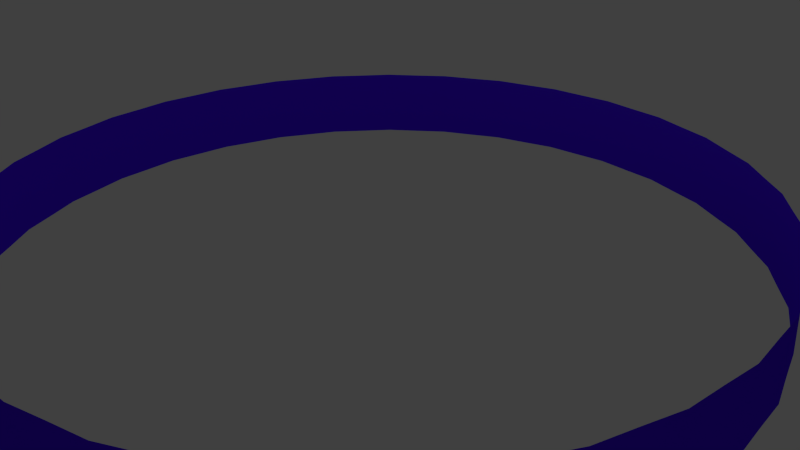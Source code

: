 # Source: ring.blend  (saved by Blender 2.76.0; exported with 4.5.12 LTS)
import bpy
from mathutils import Matrix  # noqa: F401  (used for matrix-valued properties, if any)

bpy.ops.wm.read_factory_settings(use_empty=True)
scene = bpy.context.scene
scene.name = 'Scene'

# ---- collections
col_collection_1 = bpy.data.collections.new('Collection 1'); scene.collection.children.link(col_collection_1)

# ---- materials (node trees are filled in below, after node groups)
mat_material_001 = bpy.data.materials.new('Material.001')
mat_material_001.alpha_threshold = 0.0
mat_material_001.use_transparent_shadow = False
mat_material_001.diffuse_color = (0.07607, 0.00657, 1.0, 1.0)
mat_material_001.roughness = 0.5
mat_material_001.specular_intensity = 1.0

# ---- material node trees

# ---- world
world_world = bpy.data.worlds.new('World'); scene.world = world_world
world_world.color = (0.05088, 0.05088, 0.05088)
world_world.use_sun_shadow = False
world_world.sun_shadow_jitter_overblur = 0.0
world_world.cycles.sampling_method = 'MANUAL'
world_world.cycles.sample_map_resolution = 256

# ---- cameras
cam_camera = bpy.data.cameras.new('Camera')
cam_camera.clip_end = 100.0
cam_camera.lens = 35.0
cam_camera.sensor_width = 32.0
cam_camera.sensor_height = 18.0
cam_camera.ortho_scale = 7.314
cam_camera.dof.focus_distance = 0.0
cam_camera.dof.aperture_fstop = 128.0

# ---- lights
light_lamp = bpy.data.lights.new('Lamp', 'POINT')
light_lamp.transmission_factor = 0.0
light_lamp.cutoff_distance = 30.0
light_lamp.energy = 100.0
light_lamp.shadow_buffer_clip_start = 1.001
light_lamp.shadow_soft_size = 0.1
light_lamp.shadow_maximum_resolution = 0.006
light_lamp.use_absolute_resolution = True
light_lamp.cycles.use_multiple_importance_sampling = False

# ---- meshes
me_sphere = bpy.data.meshes.new('Sphere')
me_sphere.from_pydata([(-0.2948, -0.7116, 0.6179), (2.458e-08, 0.7702, 0.6179), (0.7702, 1.331e-07, 0.6179), (-0.4279, -0.6404, 0.6179), (0.6404, -0.4279, 0.6179), (-0.6404, -0.4279, 0.6179), (-0.5446, 0.5446, 0.6179), (-2.264e-07, -0.7702, 0.6179), (-0.7116, -0.2947, 0.6179), (-0.7554, 0.1503, 0.6179), (0.7554, -0.1503, 0.6179), (-0.6404, 0.4279, 0.6179), (0.4279, -0.6404, 0.6179), (-0.7554, -0.1503, 0.6179), (-0.1503, 0.7554, 0.6179), (0.1503, -0.7554, 0.6179), (0.7116, 0.2947, 0.6179), (-0.4279, 0.6404, 0.6179), (0.5446, 0.5446, 0.6179), (-0.7702, 8.186e-07, 0.6179), (0.6404, 0.4279, 0.6179), (-0.5446, -0.5446, 0.6179), (0.5446, -0.5446, 0.6179), (0.4279, 0.6404, 0.6179), (0.2947, 0.7116, 0.6179), (0.7116, -0.2947, 0.6179), (-0.1503, -0.7554, 0.6179), (0.1503, 0.7554, 0.6179), (0.7554, 0.1503, 0.6179), (-0.7116, 0.2948, 0.6179), (0.2947, -0.7116, 0.6179), (0.2947, -0.7116, -0.1179), (-0.5446, -0.5446, -0.1179), (-0.7116, 0.2948, -0.1179), (0.6404, 0.4279, -0.1179), (0.4279, 0.6404, -0.1179), (0.7554, 0.1503, -0.1179), (2.458e-08, 0.7702, -0.1179), (0.1503, 0.7554, -0.1179), (0.2947, 0.7116, -0.1179), (0.7116, -0.2947, -0.1179), (0.5446, -0.5446, -0.1179), (0.5446, 0.5446, -0.1179), (0.7116, 0.2947, -0.1179), (0.7702, 1.331e-07, -0.1179), (-0.2948, -0.7116, -0.1179), (-2.264e-07, -0.7702, -0.1179), (0.7554, -0.1503, -0.1179), (0.6404, -0.4279, -0.1179), (0.4279, -0.6404, -0.1179), (-0.7116, -0.2947, -0.1179), (-0.7702, 8.186e-07, -0.1179), (0.1503, -0.7554, -0.1179), (-0.1503, -0.7554, -0.1179), (-0.4279, -0.6404, -0.1179), (-0.2947, 0.7116, -0.1179), (-0.5446, 0.5446, -0.1179), (-0.6404, -0.4279, -0.1179), (-0.7554, -0.1503, -0.1179), (-0.7554, 0.1503, -0.1179), (-0.6404, 0.4279, -0.1179), (-0.4279, 0.6404, -0.1179), (-0.1503, 0.7554, -0.1179), (-0.2947, 0.7116, 0.6179), (0.5921, -0.4859, 0.6177), (0.2224, -0.733, 0.6177), (0.6755, -0.3611, 0.6177), (0.3611, -0.6755, 0.6177), (-0.3611, -0.6755, 0.6177), (0.733, -0.2224, 0.6177), (0.7623, -0.07508, 0.6177), (0.4859, 0.5921, 0.6177), (-0.2224, -0.733, 0.6177), (0.7623, 0.07508, 0.6177), (0.07508, 0.7623, 0.6177), (0.6755, 0.3611, 0.6177), (0.733, 0.2224, 0.6177), (0.3611, 0.6755, 0.6177), (2.942e-08, 0.7663, 0.25), (-0.733, 0.2224, -0.1177), (-0.6755, -0.3611, -0.1177), (0.07508, -0.7623, -0.1177), (-0.2224, -0.733, -0.1177), (-0.07508, -0.7623, -0.1177), (-0.5921, 0.4859, -0.1177), (-0.2224, 0.733, -0.1177), (-0.3611, 0.6755, -0.1177), (0.2224, -0.733, -0.1177), (0.5921, -0.4859, -0.1177), (0.3611, -0.6755, -0.1177), (0.4859, -0.5921, -0.1177), (0.6755, 0.3611, -0.1177), (-0.733, -0.2224, -0.1177), (-0.7623, -0.07508, -0.1177), (-0.5921, -0.4859, -0.1177), (0.733, -0.2224, -0.1177), (0.7623, -0.07508, -0.1177), (0.4859, 0.5921, -0.1177), (0.07508, 0.7623, -0.1177), (0.3611, 0.6755, -0.1177), (0.6755, -0.3611, -0.1177), (0.2932, -0.7079, 0.25), (-0.7079, 0.2932, 0.25), (0.7515, 0.1495, 0.25), (0.1495, 0.7515, 0.25), (0.2224, 0.733, -0.1177), (0.733, 0.2224, -0.1177), (-0.1495, -0.7515, 0.25), (0.7079, -0.2932, 0.25), (0.2932, 0.7079, 0.25), (0.4257, 0.6371, 0.25), (0.5418, -0.5418, 0.25), (0.5921, 0.4859, -0.1177), (-0.5418, -0.5418, 0.25), (0.6371, 0.4257, 0.25), (-0.7663, 8.202e-07, 0.25), (0.5418, 0.5418, 0.25), (-0.4257, 0.6371, 0.25), (0.7079, 0.2932, 0.25), (0.1495, -0.7515, 0.25), (-0.1495, 0.7515, 0.25), (-0.7515, -0.1495, 0.25), (0.4257, -0.6371, 0.25), (-0.6371, 0.4257, 0.25), (0.7515, -0.1495, 0.25), (-0.7515, 0.1495, 0.25), (-0.7079, -0.2932, 0.25), (-2.203e-07, -0.7663, 0.25), (-0.5418, 0.5418, 0.25), (-0.6371, -0.4257, 0.25), (0.6371, -0.4257, 0.25), (-0.4257, -0.6371, 0.25), (0.7663, 1.381e-07, 0.25), (-0.2932, -0.7079, 0.25), (-0.2932, 0.7079, 0.25), (0.2224, 0.733, 0.6177), (-0.07508, -0.7623, 0.6177), (-0.4859, -0.5921, 0.6177), (0.7623, 0.07508, -0.1177), (-0.4859, -0.5921, -0.1177), (-0.6755, 0.3611, -0.1177), (-0.07508, 0.7623, -0.1177), (-0.3611, -0.6755, -0.1177), (-0.4859, 0.5921, -0.1177), (-0.7623, 0.07508, -0.1177), (0.5921, 0.4859, 0.6177), (0.4859, -0.5921, 0.6177), (-0.5921, -0.4859, 0.6177), (0.07508, -0.7623, 0.6177), (-0.7623, -0.07508, 0.6177), (-0.733, -0.2224, 0.6177), (-0.3611, 0.6755, 0.6177), (-0.4859, 0.5921, 0.6177), (-0.6755, -0.3611, 0.6177), (-0.6755, 0.3611, 0.6177), (-0.7623, 0.07508, 0.6177), (-0.2224, 0.733, 0.6177), (-0.733, 0.2224, 0.6177), (-0.07508, 0.7623, 0.6177), (-0.5921, 0.4859, 0.6177), (0.7297, 0.2214, 0.25), (0.4838, 0.5895, 0.25), (0.7589, -0.07474, 0.25), (0.3595, 0.6725, 0.25), (0.07474, 0.7589, 0.25), (-0.3595, -0.6725, 0.25), (0.7589, 0.07474, 0.25), (-0.7297, 0.2214, 0.25), (0.7297, -0.2214, 0.25), (-0.6725, -0.3595, 0.25), (0.5895, 0.4838, 0.25), (0.07474, -0.7589, 0.25), (-0.4838, -0.5895, 0.25), (-0.07474, -0.7589, 0.25), (-0.2214, -0.7297, 0.25), (0.2214, -0.7297, 0.25), (-0.7297, -0.2214, 0.25), (-0.7589, 0.07475, 0.25), (0.3595, -0.6725, 0.25), (-0.4838, 0.5895, 0.25), (-0.6725, 0.3595, 0.25), (0.4838, -0.5895, 0.25), (0.5895, -0.4838, 0.25), (0.6725, -0.3595, 0.25), (-0.5895, -0.4838, 0.25), (-0.2214, 0.7297, 0.25), (-0.7589, -0.07474, 0.25), (-0.3595, 0.6725, 0.25), (0.6725, 0.3595, 0.25), (0.2214, 0.7297, 0.25), (-0.5895, 0.4838, 0.25), (-0.07474, 0.7589, 0.25)], [], [(191, 78, 1, 158), (190, 123, 60, 84), (189, 104, 38, 105), (188, 114, 34, 91), (187, 117, 61, 86), (186, 121, 58, 93), (185, 134, 55, 85), (184, 113, 32, 94), (183, 100, 48, 130), (182, 88, 41, 111), (181, 111, 41, 90), (180, 102, 33, 140), (179, 128, 56, 143), (178, 89, 31, 101), (177, 115, 51, 144), (176, 126, 50, 92), (175, 119, 15, 65), (174, 82, 45, 133), (173, 127, 46, 83), (172, 131, 54, 139), (171, 119, 52, 81), (170, 112, 34, 114), (169, 129, 57, 80), (168, 124, 47, 95), (167, 125, 59, 79), (166, 138, 44, 132), (165, 133, 45, 142), (164, 98, 38, 104), (163, 99, 35, 110), (162, 96, 47, 124), (161, 97, 42, 116), (160, 118, 43, 106), (103, 160, 106, 36), (28, 76, 160, 103), (76, 16, 118, 160), (71, 161, 116, 18), (23, 110, 161, 71), (110, 35, 97, 161), (70, 162, 124, 10), (2, 132, 162, 70), (132, 44, 96, 162), (77, 163, 110, 23), (24, 109, 163, 77), (109, 39, 99, 163), (74, 164, 104, 27), (1, 78, 164, 74), (78, 37, 98, 164), (131, 165, 142, 54), (3, 68, 165, 131), (68, 0, 133, 165), (73, 166, 132, 2), (28, 103, 166, 73), (103, 36, 138, 166), (102, 167, 79, 33), (29, 157, 167, 102), (157, 9, 125, 167), (108, 168, 95, 40), (25, 69, 168, 108), (69, 10, 124, 168), (126, 169, 80, 50), (8, 153, 169, 126), (153, 5, 129, 169), (145, 170, 114, 20), (18, 116, 170, 145), (116, 42, 112, 170), (127, 171, 81, 46), (7, 148, 171, 127), (148, 15, 119, 171), (113, 172, 139, 32), (21, 137, 172, 113), (137, 3, 131, 172), (107, 173, 83, 53), (26, 136, 173, 107), (136, 7, 127, 173), (72, 174, 133, 0), (26, 107, 174, 72), (107, 53, 82, 174), (101, 175, 65, 30), (31, 87, 175, 101), (87, 52, 119, 175), (121, 176, 92, 58), (13, 150, 176, 121), (150, 8, 126, 176), (125, 177, 144, 59), (9, 155, 177, 125), (155, 19, 115, 177), (67, 178, 101, 30), (12, 122, 178, 67), (122, 49, 89, 178), (117, 179, 143, 61), (17, 152, 179, 117), (152, 6, 128, 179), (123, 180, 140, 60), (11, 154, 180, 123), (154, 29, 102, 180), (122, 181, 90, 49), (12, 146, 181, 122), (146, 22, 111, 181), (64, 182, 111, 22), (4, 130, 182, 64), (130, 48, 88, 182), (66, 183, 130, 4), (25, 108, 183, 66), (108, 40, 100, 183), (129, 184, 94, 57), (5, 147, 184, 129), (147, 21, 113, 184), (120, 185, 85, 62), (14, 156, 185, 120), (156, 63, 134, 185), (115, 186, 93, 51), (19, 149, 186, 115), (149, 13, 121, 186), (134, 187, 86, 55), (63, 151, 187, 134), (151, 17, 117, 187), (118, 188, 91, 43), (16, 75, 188, 118), (75, 20, 114, 188), (109, 189, 105, 39), (24, 135, 189, 109), (135, 27, 104, 189), (128, 190, 84, 56), (6, 159, 190, 128), (159, 11, 123, 190), (120, 191, 158, 14), (62, 141, 191, 120), (141, 37, 78, 191)])
me_sphere.polygons.foreach_set('use_smooth', [True] * 128)
me_sphere.materials.append(mat_material_001)
me_sphere.use_remesh_preserve_volume = False
me_sphere.use_remesh_preserve_attributes = False
me_sphere.use_mirror_vertex_groups = False
me_sphere.update()

# ---- objects
ob_sphere = bpy.data.objects.new('Sphere', me_sphere)
ob_lamp = bpy.data.objects.new('Lamp', light_lamp)
ob_camera = bpy.data.objects.new('Camera', cam_camera)

# ---- transforms, parenting, visibility, modifiers, constraints
ob_sphere.location = (0.0, 0.0, 0.0)
ob_sphere.scale = (6.534, 6.534, 1.395)
ob_sphere.lineart.crease_threshold = 0.0
ob_lamp.location = (4.076, 1.005, 5.904)
ob_lamp.rotation_euler = (0.6503, 0.05522, 1.866)
ob_lamp.lock_rotations_4d = False
ob_lamp.empty_display_type = 'ARROWS'
ob_lamp.color = (0.0, 0.0, 0.0, 0.0)
ob_lamp.lineart.crease_threshold = 0.0
ob_camera.location = (7.481, -6.508, 5.344)
ob_camera.rotation_euler = (1.109, 0.01082, 0.8149)
ob_camera.lock_rotations_4d = False
ob_camera.empty_display_type = 'ARROWS'
ob_camera.color = (0.0, 0.0, 0.0, 0.0)
ob_camera.display_type = 'WIRE'
ob_camera.lineart.crease_threshold = 0.0

# ---- collection membership
col_collection_1.objects.link(ob_sphere)
col_collection_1.objects.link(ob_lamp)
col_collection_1.objects.link(ob_camera)

# ---- scene / render settings (as saved in the file)
scene.camera = ob_camera
scene.frame_start = 1; scene.frame_end = 250; scene.frame_set(1)
scene.render.engine = 'BLENDER_EEVEE_NEXT'
scene.render.resolution_percentage = 50
scene.render.dither_intensity = 0.0
scene.cycles.use_denoising = False
scene.cycles.samples = 10
scene.cycles.sampling_pattern = 'TABULATED_SOBOL'
scene.cycles.light_sampling_threshold = 0.0
scene.cycles.use_adaptive_sampling = False
scene.cycles.use_light_tree = False
scene.cycles.blur_glossy = 0.0
scene.cycles.pixel_filter_type = 'GAUSSIAN'
scene.cycles.sample_clamp_indirect = 0.0
scene.view_settings.view_transform = 'Standard'
bpy.context.view_layer.update()
